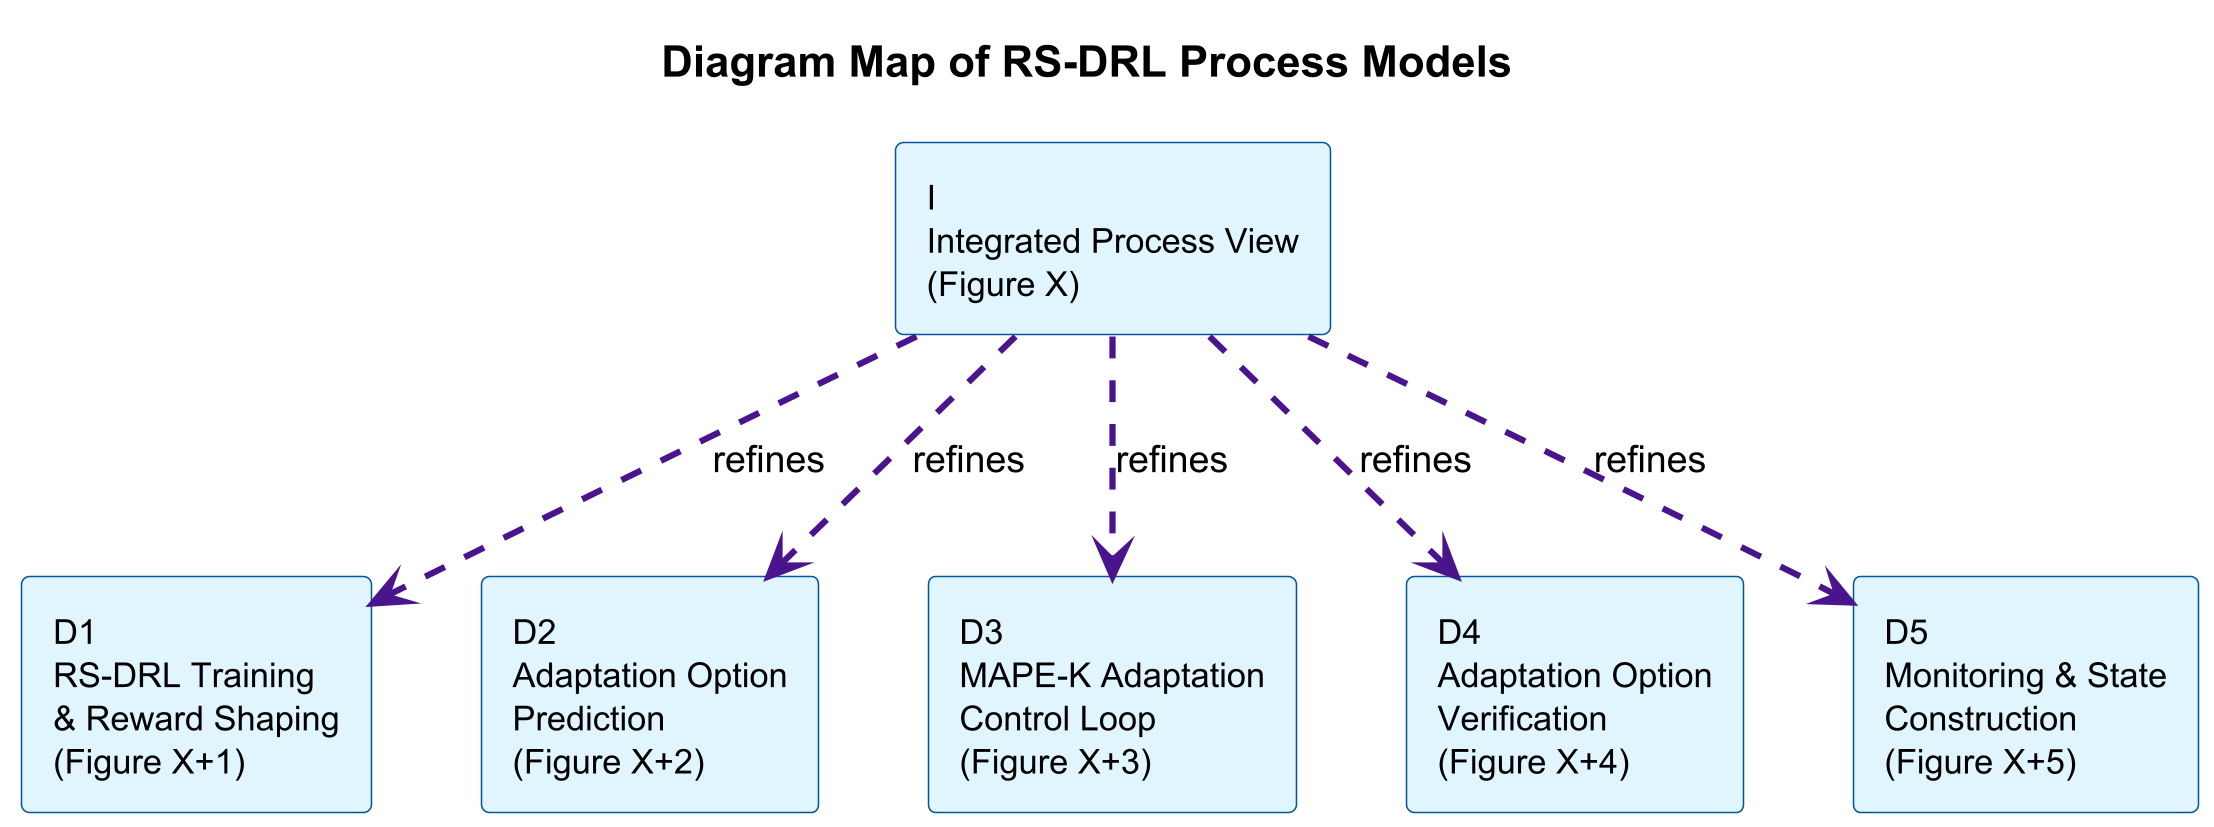

The diagram above was rendered by PlantUML. Its source (embedded in the PNG):
@startuml
skinparamlocked DPI 300
skinparamlocked border 50
!define DPI 300
skinparam dpi 300
skinparam defaultFontSize 12
skinparam rectangle {
    BackgroundColor #E1F5FE
    BorderColor #01579B
    FontSize 11
}
skinparam arrow {
    Color #4A148C
    Thickness 2
}
title Diagram Map of RS-DRL Process Models

rectangle "I\nIntegrated Process View\n(Figure X)" as I

rectangle "D1\nRS-DRL Training\n& Reward Shaping\n(Figure X+1)" as D1
rectangle "D2\nAdaptation Option\nPrediction\n(Figure X+2)" as D2
rectangle "D3\nMAPE-K Adaptation\nControl Loop\n(Figure X+3)" as D3
rectangle "D4\nAdaptation Option\nVerification\n(Figure X+4)" as D4
rectangle "D5\nMonitoring & State\nConstruction\n(Figure X+5)" as D5

I -[dashed]-> D1 : refines
I -[dashed]-> D2 : refines
I -[dashed]-> D3 : refines
I -[dashed]-> D4 : refines
I -[dashed]-> D5 : refines

@enduml